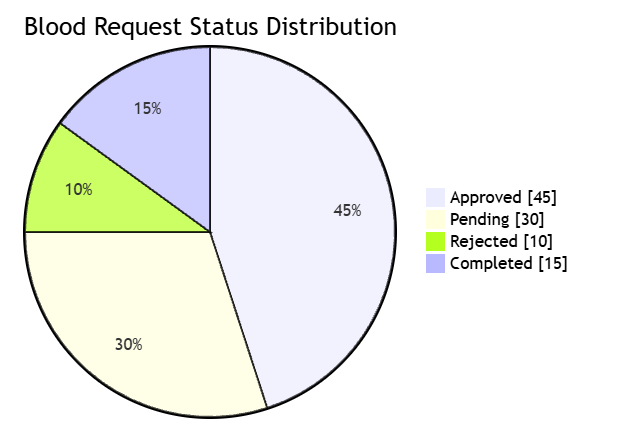

The diagram above was exported from draw.io. Its source (the exported page's mxGraphModel, read from the mxfile embedded in the PNG):
<mxGraphModel dx="2055" dy="816" grid="1" gridSize="10" guides="1" tooltips="1" connect="1" arrows="1" fold="1" page="1" pageScale="1" pageWidth="827" pageHeight="1169" math="0" shadow="0">
  <root>
    <mxCell id="0" />
    <mxCell id="1" parent="0" />
    <UserObject label="" mermaidData="{&#10;  &quot;data&quot;: &quot;\npie showData\n    title Blood Request Status Distribution\n    \&quot;Approved\&quot; : 45\n    \&quot;Pending\&quot; : 30\n    \&quot;Rejected\&quot; : 10\n    \&quot;Completed\&quot; : 15\n&quot;,&#10;  &quot;config&quot;: null,&#10;  &quot;version&quot;: &quot;12&quot;&#10;}" id="WP9k60NPUCwEe_VoQxH8-68">
      <mxCell connectable="0" parent="1" style="group;transparentBounds=1;editIcon=1;lockedGroup=0;groupPadding=10;" vertex="1">
        <mxGeometry as="geometry" />
      </mxCell>
    </UserObject>
    <UserObject label="" mermaidId="n:slice:Approved" mermaidBaseStyle="shape=mxgraph.basic.pie;startAngle=0.0000;endAngle=0.4500;fillColor=#ECECFF;strokeColor=light-dark(#000000,#cccccc);strokeWidth=2;opacity=70;html=1;" mermaidBaseValue="" id="WP9k60NPUCwEe_VoQxH8-69">
      <mxCell parent="WP9k60NPUCwEe_VoQxH8-68" style="shape=mxgraph.basic.pie;startAngle=0.0000;endAngle=0.4500;fillColor=#ECECFF;strokeColor=light-dark(#000000,#cccccc);strokeWidth=2;opacity=70;html=1;" vertex="1">
        <mxGeometry height="370" width="370" x="45" y="197" as="geometry" />
      </mxCell>
    </UserObject>
    <UserObject label="" mermaidId="n:slice:Pending" mermaidBaseStyle="shape=mxgraph.basic.pie;startAngle=0.4500;endAngle=0.7500;fillColor=#ffffde;strokeColor=light-dark(#000000,#cccccc);strokeWidth=2;opacity=70;html=1;" mermaidBaseValue="" id="WP9k60NPUCwEe_VoQxH8-70">
      <mxCell parent="WP9k60NPUCwEe_VoQxH8-68" style="shape=mxgraph.basic.pie;startAngle=0.4500;endAngle=0.7500;fillColor=#ffffde;strokeColor=light-dark(#000000,#cccccc);strokeWidth=2;opacity=70;html=1;" vertex="1">
        <mxGeometry height="370" width="370" x="45" y="197" as="geometry" />
      </mxCell>
    </UserObject>
    <UserObject label="" mermaidId="n:slice:Rejected" mermaidBaseStyle="shape=mxgraph.basic.pie;startAngle=0.7500;endAngle=0.8500;fillColor=#b5ff20;strokeColor=light-dark(#000000,#cccccc);strokeWidth=2;opacity=70;html=1;" mermaidBaseValue="" id="WP9k60NPUCwEe_VoQxH8-71">
      <mxCell parent="WP9k60NPUCwEe_VoQxH8-68" style="shape=mxgraph.basic.pie;startAngle=0.7500;endAngle=0.8500;fillColor=#b5ff20;strokeColor=light-dark(#000000,#cccccc);strokeWidth=2;opacity=70;html=1;" vertex="1">
        <mxGeometry height="370" width="370" x="45" y="197" as="geometry" />
      </mxCell>
    </UserObject>
    <UserObject label="" mermaidId="n:slice:Completed" mermaidBaseStyle="shape=mxgraph.basic.pie;startAngle=0.8500;endAngle=1.0000;fillColor=#b9b9ff;strokeColor=light-dark(#000000,#cccccc);strokeWidth=2;opacity=70;html=1;" mermaidBaseValue="" id="WP9k60NPUCwEe_VoQxH8-72">
      <mxCell parent="WP9k60NPUCwEe_VoQxH8-68" style="shape=mxgraph.basic.pie;startAngle=0.8500;endAngle=1.0000;fillColor=#b9b9ff;strokeColor=light-dark(#000000,#cccccc);strokeWidth=2;opacity=70;html=1;" vertex="1">
        <mxGeometry height="370" width="370" x="45" y="197" as="geometry" />
      </mxCell>
    </UserObject>
    <mxCell id="WP9k60NPUCwEe_VoQxH8-73" parent="WP9k60NPUCwEe_VoQxH8-68" style="ellipse;fillColor=none;strokeColor=light-dark(#000000,#cccccc);strokeWidth=2;html=1;" value="" vertex="1">
      <mxGeometry height="372" width="372" x="44" y="196" as="geometry" />
    </mxCell>
    <mxCell id="WP9k60NPUCwEe_VoQxH8-74" parent="WP9k60NPUCwEe_VoQxH8-68" style="text;html=1;fontSize=17;fontFamily=Trebuchet MS,Verdana,Arial,sans-serif;fontColor=light-dark(#333333,#cccccc);align=center;verticalAlign=middle;" value="45%" vertex="1">
      <mxGeometry height="20" width="40" x="347" y="350" as="geometry" />
    </mxCell>
    <mxCell id="WP9k60NPUCwEe_VoQxH8-75" parent="WP9k60NPUCwEe_VoQxH8-68" style="text;html=1;fontSize=17;fontFamily=Trebuchet MS,Verdana,Arial,sans-serif;fontColor=light-dark(#333333,#cccccc);align=center;verticalAlign=middle;" value="30%" vertex="1">
      <mxGeometry height="20" width="40" x="128" y="484" as="geometry" />
    </mxCell>
    <mxCell id="WP9k60NPUCwEe_VoQxH8-76" parent="WP9k60NPUCwEe_VoQxH8-68" style="text;html=1;fontSize=17;fontFamily=Trebuchet MS,Verdana,Arial,sans-serif;fontColor=light-dark(#333333,#cccccc);align=center;verticalAlign=middle;" value="10%" vertex="1">
      <mxGeometry height="20" width="40" x="78" y="329" as="geometry" />
    </mxCell>
    <mxCell id="WP9k60NPUCwEe_VoQxH8-77" parent="WP9k60NPUCwEe_VoQxH8-68" style="text;html=1;fontSize=17;fontFamily=Trebuchet MS,Verdana,Arial,sans-serif;fontColor=light-dark(#333333,#cccccc);align=center;verticalAlign=middle;" value="15%" vertex="1">
      <mxGeometry height="20" width="40" x="147" y="248" as="geometry" />
    </mxCell>
    <mxCell id="WP9k60NPUCwEe_VoQxH8-78" parent="WP9k60NPUCwEe_VoQxH8-68" style="text;html=1;fontSize=25;fontFamily=Trebuchet MS,Verdana,Arial,sans-serif;fontColor=light-dark(#000000,#cccccc);align=center;verticalAlign=middle;" value="Blood Request Status Distribution" vertex="1">
      <mxGeometry height="32" width="400" x="30" y="160" as="geometry" />
    </mxCell>
    <mxCell id="WP9k60NPUCwEe_VoQxH8-79" parent="WP9k60NPUCwEe_VoQxH8-68" style="rounded=0;fillColor=#ECECFF;strokeColor=#ECECFF;html=1;" value="" vertex="1">
      <mxGeometry height="18" width="18" x="446" y="338" as="geometry" />
    </mxCell>
    <mxCell id="WP9k60NPUCwEe_VoQxH8-80" parent="WP9k60NPUCwEe_VoQxH8-68" style="text;html=1;fontSize=17;fontFamily=Trebuchet MS,Verdana,Arial,sans-serif;fontColor=light-dark(#000000,#cccccc);align=left;verticalAlign=middle;" value="Approved [45]" vertex="1">
      <mxGeometry height="18" width="150" x="468" y="338" as="geometry" />
    </mxCell>
    <mxCell id="WP9k60NPUCwEe_VoQxH8-81" parent="WP9k60NPUCwEe_VoQxH8-68" style="rounded=0;fillColor=#ffffde;strokeColor=#ffffde;html=1;" value="" vertex="1">
      <mxGeometry height="18" width="18" x="446" y="360" as="geometry" />
    </mxCell>
    <mxCell id="WP9k60NPUCwEe_VoQxH8-82" parent="WP9k60NPUCwEe_VoQxH8-68" style="text;html=1;fontSize=17;fontFamily=Trebuchet MS,Verdana,Arial,sans-serif;fontColor=light-dark(#000000,#cccccc);align=left;verticalAlign=middle;" value="Pending [30]" vertex="1">
      <mxGeometry height="18" width="140" x="468" y="360" as="geometry" />
    </mxCell>
    <mxCell id="WP9k60NPUCwEe_VoQxH8-83" parent="WP9k60NPUCwEe_VoQxH8-68" style="rounded=0;fillColor=#b5ff20;strokeColor=#b5ff20;html=1;" value="" vertex="1">
      <mxGeometry height="18" width="18" x="446" y="382" as="geometry" />
    </mxCell>
    <mxCell id="WP9k60NPUCwEe_VoQxH8-84" parent="WP9k60NPUCwEe_VoQxH8-68" style="text;html=1;fontSize=17;fontFamily=Trebuchet MS,Verdana,Arial,sans-serif;fontColor=light-dark(#000000,#cccccc);align=left;verticalAlign=middle;" value="Rejected [10]" vertex="1">
      <mxGeometry height="18" width="150" x="468" y="382" as="geometry" />
    </mxCell>
    <mxCell id="WP9k60NPUCwEe_VoQxH8-85" parent="WP9k60NPUCwEe_VoQxH8-68" style="rounded=0;fillColor=#b9b9ff;strokeColor=#b9b9ff;html=1;" value="" vertex="1">
      <mxGeometry height="18" width="18" x="446" y="404" as="geometry" />
    </mxCell>
    <mxCell id="WP9k60NPUCwEe_VoQxH8-86" parent="WP9k60NPUCwEe_VoQxH8-68" style="text;html=1;fontSize=17;fontFamily=Trebuchet MS,Verdana,Arial,sans-serif;fontColor=light-dark(#000000,#cccccc);align=left;verticalAlign=middle;" value="Completed [15]" vertex="1">
      <mxGeometry height="18" width="160" x="468" y="404" as="geometry" />
    </mxCell>
  </root>
</mxGraphModel>